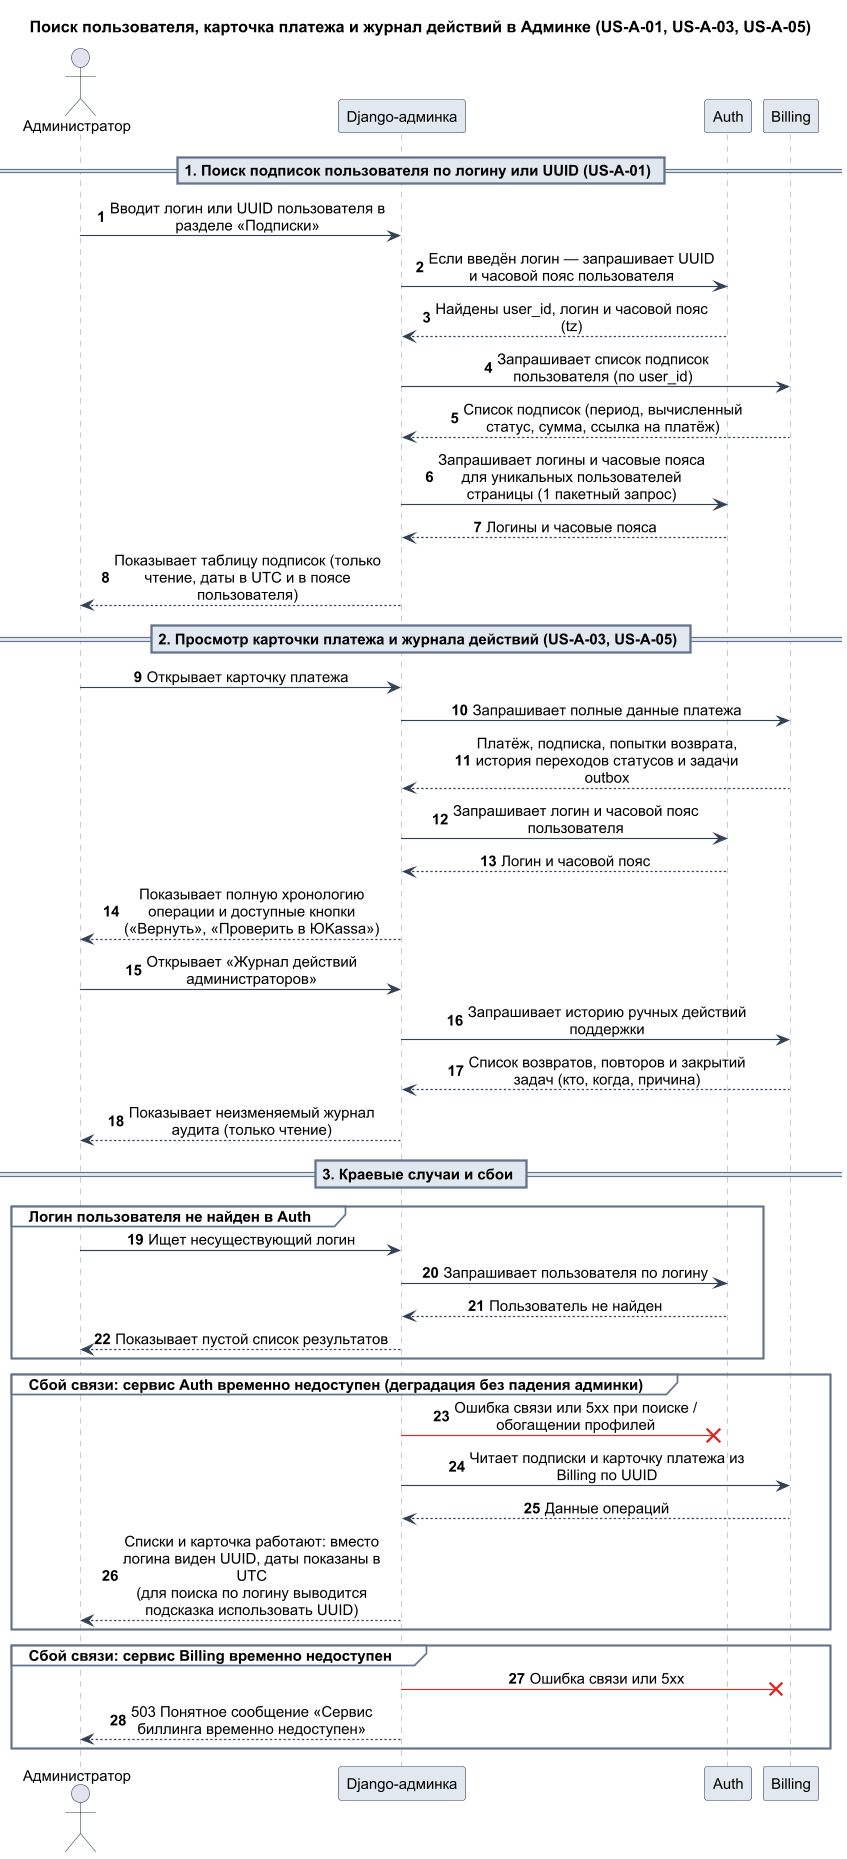

The diagram above was rendered by PlantUML. Its source (embedded in the PNG):
@startuml 06-us-a-01-03-05-admin-search-and-card

skinparam backgroundColor #FFFFFF
skinparam defaultFontName Arial
skinparam defaultFontSize 13
skinparam dpi 110
skinparam maxMessageSize 250
skinparam responseMessageBelowArrow true
skinparam sequenceMessageAlign center
skinparam sequence {
    ArrowColor #334155
    ActorBorderColor #334155
    LifeLineBorderColor #94A3B8
    LifeLineBackgroundColor #F8FAFC
    ParticipantBorderColor #334155
    ParticipantBackgroundColor #E2E8F0
    GroupBorderColor #64748B
    GroupBackgroundColor #F8FAFC
    DividerBackgroundColor #E2E8F0
    DividerBorderColor #64748B
}

title Поиск пользователя, карточка платежа и журнал действий в Админке (US-A-01, US-A-03, US-A-05)

autonumber

actor "Администратор" as admin_user
participant "Django-админка" as adm
participant "Auth" as auth
participant "Billing" as bil

== 1. Поиск подписок пользователя по логину или UUID (US-A-01) ==

admin_user -> adm: Вводит логин или UUID пользователя в разделе «Подписки»
adm -> auth: Если введён логин — запрашивает UUID и часовой пояс пользователя
auth --> adm: Найдены user_id, логин и часовой пояс (tz)

adm -> bil: Запрашивает список подписок пользователя (по user_id)
bil --> adm: Список подписок (период, вычисленный статус, сумма, ссылка на платёж)

adm -> auth: Запрашивает логины и часовые пояса для уникальных пользователей страницы (1 пакетный запрос)
auth --> adm: Логины и часовые пояса
adm --> admin_user: Показывает таблицу подписок (только чтение, даты в UTC и в поясе пользователя)

== 2. Просмотр карточки платежа и журнала действий (US-A-03, US-A-05) ==

admin_user -> adm: Открывает карточку платежа
adm -> bil: Запрашивает полные данные платежа
bil --> adm: Платёж, подписка, попытки возврата, история переходов статусов и задачи outbox
adm -> auth: Запрашивает логин и часовой пояс пользователя
auth --> adm: Логин и часовой пояс
adm --> admin_user: Показывает полную хронологию операции и доступные кнопки («Вернуть», «Проверить в ЮKassa»)

admin_user -> adm: Открывает «Журнал действий администраторов»
adm -> bil: Запрашивает историю ручных действий поддержки
bil --> adm: Список возвратов, повторов и закрытий задач (кто, когда, причина)
adm --> admin_user: Показывает неизменяемый журнал аудита (только чтение)

== 3. Краевые случаи и сбои ==

group Логин пользователя не найден в Auth
    admin_user -> adm: Ищет несуществующий логин
    adm -> auth: Запрашивает пользователя по логину
    auth --> adm: Пользователь не найден
    adm --> admin_user: Показывает пустой список результатов
end

group Сбой связи: сервис Auth временно недоступен (деградация без падения админки)
    adm -[#DC2626]>x auth: Ошибка связи или 5xx при поиске / обогащении профилей
    adm -> bil: Читает подписки и карточку платежа из Billing по UUID
    bil --> adm: Данные операций
    adm --> admin_user: Списки и карточка работают: вместо логина виден UUID, даты показаны в UTC\n(для поиска по логину выводится подсказка использовать UUID)
end

group Сбой связи: сервис Billing временно недоступен
    adm -[#DC2626]>x bil: Ошибка связи или 5xx
    adm --> admin_user: 503 Понятное сообщение «Сервис биллинга временно недоступен»
end

@enduml